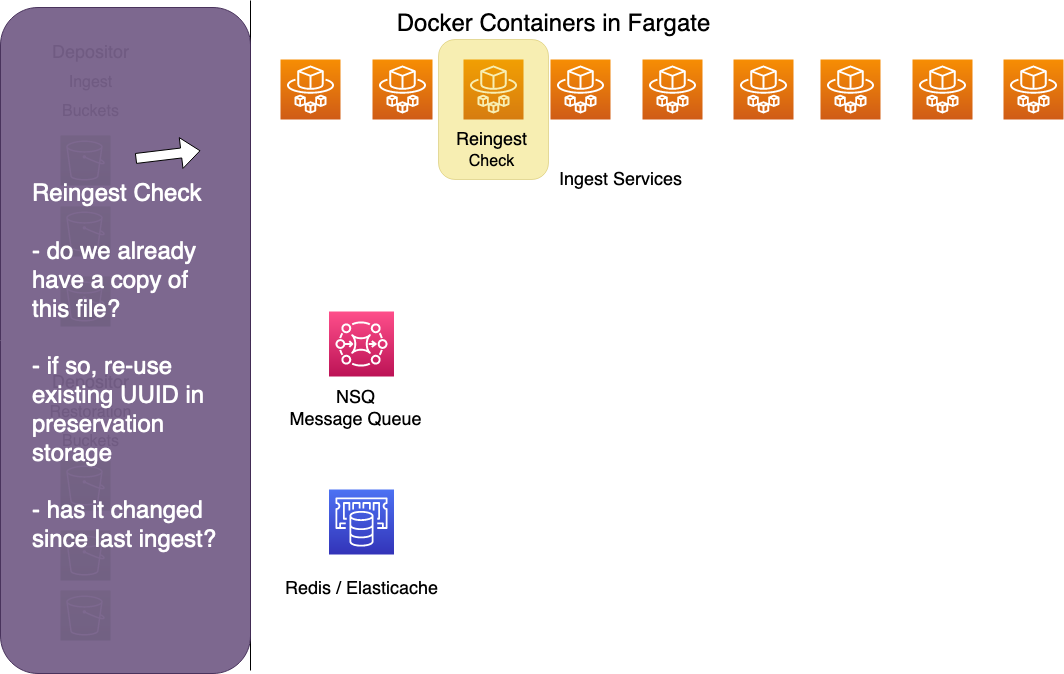

The diagram above was exported from draw.io. Its source (the exported page's mxGraphModel, read from the mxfile embedded in the PNG):
<mxGraphModel dx="929" dy="584" grid="1" gridSize="10" guides="1" tooltips="1" connect="1" arrows="1" fold="1" page="1" pageScale="1" pageWidth="1169" pageHeight="827" math="0" shadow="0">
  <root>
    <mxCell id="0" />
    <mxCell id="1" parent="0" />
    <mxCell id="1xx9XC-xGWI2QZVlYc1V-1" value="" style="sketch=0;points=[[0,0,0],[0.25,0,0],[0.5,0,0],[0.75,0,0],[1,0,0],[0,1,0],[0.25,1,0],[0.5,1,0],[0.75,1,0],[1,1,0],[0,0.25,0],[0,0.5,0],[0,0.75,0],[1,0.25,0],[1,0.5,0],[1,0.75,0]];outlineConnect=0;fontColor=#232F3E;gradientColor=#F78E04;gradientDirection=north;fillColor=#D05C17;strokeColor=#ffffff;dashed=0;verticalLabelPosition=bottom;verticalAlign=top;align=center;html=1;fontSize=12;fontStyle=0;aspect=fixed;shape=mxgraph.aws4.resourceIcon;resIcon=mxgraph.aws4.fargate;" parent="1" vertex="1">
      <mxGeometry x="290" y="129" width="60" height="60" as="geometry" />
    </mxCell>
    <mxCell id="1xx9XC-xGWI2QZVlYc1V-2" value="" style="sketch=0;points=[[0,0,0],[0.25,0,0],[0.5,0,0],[0.75,0,0],[1,0,0],[0,1,0],[0.25,1,0],[0.5,1,0],[0.75,1,0],[1,1,0],[0,0.25,0],[0,0.5,0],[0,0.75,0],[1,0.25,0],[1,0.5,0],[1,0.75,0]];outlineConnect=0;fontColor=#232F3E;gradientColor=#F78E04;gradientDirection=north;fillColor=#D05C17;strokeColor=#ffffff;dashed=0;verticalLabelPosition=bottom;verticalAlign=top;align=center;html=1;fontSize=12;fontStyle=0;aspect=fixed;shape=mxgraph.aws4.resourceIcon;resIcon=mxgraph.aws4.fargate;" parent="1" vertex="1">
      <mxGeometry x="382" y="129" width="60" height="60" as="geometry" />
    </mxCell>
    <mxCell id="1xx9XC-xGWI2QZVlYc1V-3" value="" style="sketch=0;points=[[0,0,0],[0.25,0,0],[0.5,0,0],[0.75,0,0],[1,0,0],[0,1,0],[0.25,1,0],[0.5,1,0],[0.75,1,0],[1,1,0],[0,0.25,0],[0,0.5,0],[0,0.75,0],[1,0.25,0],[1,0.5,0],[1,0.75,0]];outlineConnect=0;fontColor=#232F3E;gradientColor=#F78E04;gradientDirection=north;fillColor=#D05C17;strokeColor=#ffffff;dashed=0;verticalLabelPosition=bottom;verticalAlign=top;align=center;html=1;fontSize=12;fontStyle=0;aspect=fixed;shape=mxgraph.aws4.resourceIcon;resIcon=mxgraph.aws4.fargate;" parent="1" vertex="1">
      <mxGeometry x="473" y="129" width="60" height="60" as="geometry" />
    </mxCell>
    <mxCell id="1xx9XC-xGWI2QZVlYc1V-7" value="&lt;font style=&quot;font-size: 18px&quot;&gt;Ingest Services&lt;/font&gt;" style="text;html=1;resizable=0;autosize=1;align=center;verticalAlign=middle;points=[];fillColor=none;strokeColor=none;rounded=0;" parent="1" vertex="1">
      <mxGeometry x="560" y="240" width="140" height="20" as="geometry" />
    </mxCell>
    <mxCell id="1xx9XC-xGWI2QZVlYc1V-31" value="" style="endArrow=none;html=1;rounded=0;fontSize=18;" parent="1" edge="1">
      <mxGeometry width="50" height="50" relative="1" as="geometry">
        <mxPoint x="260" y="740" as="sourcePoint" />
        <mxPoint x="260" y="70" as="targetPoint" />
      </mxGeometry>
    </mxCell>
    <mxCell id="1xx9XC-xGWI2QZVlYc1V-36" value="&lt;font style=&quot;font-size: 24px&quot;&gt;Docker Containers in Fargate&lt;/font&gt;" style="text;html=1;resizable=0;autosize=1;align=center;verticalAlign=middle;points=[];fillColor=none;strokeColor=none;rounded=0;fontSize=18;" parent="1" vertex="1">
      <mxGeometry x="398" y="79" width="330" height="30" as="geometry" />
    </mxCell>
    <mxCell id="1xx9XC-xGWI2QZVlYc1V-37" value="" style="sketch=0;points=[[0,0,0],[0.25,0,0],[0.5,0,0],[0.75,0,0],[1,0,0],[0,1,0],[0.25,1,0],[0.5,1,0],[0.75,1,0],[1,1,0],[0,0.25,0],[0,0.5,0],[0,0.75,0],[1,0.25,0],[1,0.5,0],[1,0.75,0]];outlineConnect=0;fontColor=#232F3E;gradientColor=#60A337;gradientDirection=north;fillColor=#277116;strokeColor=#ffffff;dashed=0;verticalLabelPosition=bottom;verticalAlign=top;align=center;html=1;fontSize=12;fontStyle=0;aspect=fixed;shape=mxgraph.aws4.resourceIcon;resIcon=mxgraph.aws4.s3;" parent="1" vertex="1">
      <mxGeometry x="70" y="205" width="50" height="50" as="geometry" />
    </mxCell>
    <mxCell id="1xx9XC-xGWI2QZVlYc1V-38" value="" style="sketch=0;points=[[0,0,0],[0.25,0,0],[0.5,0,0],[0.75,0,0],[1,0,0],[0,1,0],[0.25,1,0],[0.5,1,0],[0.75,1,0],[1,1,0],[0,0.25,0],[0,0.5,0],[0,0.75,0],[1,0.25,0],[1,0.5,0],[1,0.75,0]];outlineConnect=0;fontColor=#232F3E;gradientColor=#60A337;gradientDirection=north;fillColor=#277116;strokeColor=#ffffff;dashed=0;verticalLabelPosition=bottom;verticalAlign=top;align=center;html=1;fontSize=12;fontStyle=0;aspect=fixed;shape=mxgraph.aws4.resourceIcon;resIcon=mxgraph.aws4.s3;" parent="1" vertex="1">
      <mxGeometry x="70" y="276" width="50" height="50" as="geometry" />
    </mxCell>
    <mxCell id="1xx9XC-xGWI2QZVlYc1V-39" value="" style="sketch=0;points=[[0,0,0],[0.25,0,0],[0.5,0,0],[0.75,0,0],[1,0,0],[0,1,0],[0.25,1,0],[0.5,1,0],[0.75,1,0],[1,1,0],[0,0.25,0],[0,0.5,0],[0,0.75,0],[1,0.25,0],[1,0.5,0],[1,0.75,0]];outlineConnect=0;fontColor=#232F3E;gradientColor=#60A337;gradientDirection=north;fillColor=#277116;strokeColor=#ffffff;dashed=0;verticalLabelPosition=bottom;verticalAlign=top;align=center;html=1;fontSize=12;fontStyle=0;aspect=fixed;shape=mxgraph.aws4.resourceIcon;resIcon=mxgraph.aws4.s3;" parent="1" vertex="1">
      <mxGeometry x="70" y="346" width="50" height="50" as="geometry" />
    </mxCell>
    <mxCell id="1xx9XC-xGWI2QZVlYc1V-41" value="" style="sketch=0;points=[[0,0,0],[0.25,0,0],[0.5,0,0],[0.75,0,0],[1,0,0],[0,1,0],[0.25,1,0],[0.5,1,0],[0.75,1,0],[1,1,0],[0,0.25,0],[0,0.5,0],[0,0.75,0],[1,0.25,0],[1,0.5,0],[1,0.75,0]];outlineConnect=0;fontColor=#232F3E;gradientColor=#60A337;gradientDirection=north;fillColor=#277116;strokeColor=#ffffff;dashed=0;verticalLabelPosition=bottom;verticalAlign=top;align=center;html=1;fontSize=12;fontStyle=0;aspect=fixed;shape=mxgraph.aws4.resourceIcon;resIcon=mxgraph.aws4.s3;" parent="1" vertex="1">
      <mxGeometry x="70" y="530" width="50" height="50" as="geometry" />
    </mxCell>
    <mxCell id="1xx9XC-xGWI2QZVlYc1V-42" value="" style="sketch=0;points=[[0,0,0],[0.25,0,0],[0.5,0,0],[0.75,0,0],[1,0,0],[0,1,0],[0.25,1,0],[0.5,1,0],[0.75,1,0],[1,1,0],[0,0.25,0],[0,0.5,0],[0,0.75,0],[1,0.25,0],[1,0.5,0],[1,0.75,0]];outlineConnect=0;fontColor=#232F3E;gradientColor=#60A337;gradientDirection=north;fillColor=#277116;strokeColor=#ffffff;dashed=0;verticalLabelPosition=bottom;verticalAlign=top;align=center;html=1;fontSize=12;fontStyle=0;aspect=fixed;shape=mxgraph.aws4.resourceIcon;resIcon=mxgraph.aws4.s3;" parent="1" vertex="1">
      <mxGeometry x="70" y="600" width="50" height="50" as="geometry" />
    </mxCell>
    <mxCell id="1xx9XC-xGWI2QZVlYc1V-43" value="" style="sketch=0;points=[[0,0,0],[0.25,0,0],[0.5,0,0],[0.75,0,0],[1,0,0],[0,1,0],[0.25,1,0],[0.5,1,0],[0.75,1,0],[1,1,0],[0,0.25,0],[0,0.5,0],[0,0.75,0],[1,0.25,0],[1,0.5,0],[1,0.75,0]];outlineConnect=0;fontColor=#232F3E;gradientColor=#60A337;gradientDirection=north;fillColor=#277116;strokeColor=#ffffff;dashed=0;verticalLabelPosition=bottom;verticalAlign=top;align=center;html=1;fontSize=12;fontStyle=0;aspect=fixed;shape=mxgraph.aws4.resourceIcon;resIcon=mxgraph.aws4.s3;" parent="1" vertex="1">
      <mxGeometry x="70" y="660" width="50" height="50" as="geometry" />
    </mxCell>
    <mxCell id="1xx9XC-xGWI2QZVlYc1V-44" value="&lt;div&gt;&lt;font style=&quot;font-size: 18px&quot;&gt;Depositor&lt;/font&gt;&lt;/div&gt;&lt;div&gt;&lt;font size=&quot;3&quot;&gt;Ingest&lt;/font&gt;&lt;/div&gt;&lt;div&gt;&lt;font size=&quot;3&quot;&gt;Buckets&lt;br&gt;&lt;/font&gt;&lt;/div&gt;" style="text;html=1;resizable=0;autosize=1;align=center;verticalAlign=middle;points=[];fillColor=none;strokeColor=none;rounded=0;fontSize=24;" parent="1" vertex="1">
      <mxGeometry x="55" y="100" width="90" height="100" as="geometry" />
    </mxCell>
    <mxCell id="1xx9XC-xGWI2QZVlYc1V-45" value="&lt;div&gt;&lt;font style=&quot;font-size: 18px&quot;&gt;Depositor&lt;/font&gt;&lt;/div&gt;&lt;div&gt;&lt;font size=&quot;3&quot;&gt;Restoration&lt;/font&gt;&lt;/div&gt;&lt;div&gt;&lt;font size=&quot;3&quot;&gt;Buckets&lt;/font&gt;&lt;br&gt;&lt;/div&gt;" style="text;html=1;resizable=0;autosize=1;align=center;verticalAlign=middle;points=[];fillColor=none;strokeColor=none;rounded=0;fontSize=24;" parent="1" vertex="1">
      <mxGeometry x="50" y="430" width="100" height="100" as="geometry" />
    </mxCell>
    <mxCell id="1xx9XC-xGWI2QZVlYc1V-55" value="" style="sketch=0;points=[[0,0,0],[0.25,0,0],[0.5,0,0],[0.75,0,0],[1,0,0],[0,1,0],[0.25,1,0],[0.5,1,0],[0.75,1,0],[1,1,0],[0,0.25,0],[0,0.5,0],[0,0.75,0],[1,0.25,0],[1,0.5,0],[1,0.75,0]];outlineConnect=0;fontColor=#232F3E;gradientColor=#4D72F3;gradientDirection=north;fillColor=#3334B9;strokeColor=#ffffff;dashed=0;verticalLabelPosition=bottom;verticalAlign=top;align=center;html=1;fontSize=12;fontStyle=0;aspect=fixed;shape=mxgraph.aws4.resourceIcon;resIcon=mxgraph.aws4.elasticache;" parent="1" vertex="1">
      <mxGeometry x="338.5" y="559" width="65" height="65" as="geometry" />
    </mxCell>
    <mxCell id="1xx9XC-xGWI2QZVlYc1V-56" value="&lt;div&gt;Redis / Elasticache&lt;/div&gt;" style="text;html=1;resizable=0;autosize=1;align=center;verticalAlign=middle;points=[];fillColor=none;strokeColor=none;rounded=0;fontSize=18;" parent="1" vertex="1">
      <mxGeometry x="286" y="644" width="170" height="30" as="geometry" />
    </mxCell>
    <mxCell id="1xx9XC-xGWI2QZVlYc1V-59" value="" style="sketch=0;points=[[0,0,0],[0.25,0,0],[0.5,0,0],[0.75,0,0],[1,0,0],[0,1,0],[0.25,1,0],[0.5,1,0],[0.75,1,0],[1,1,0],[0,0.25,0],[0,0.5,0],[0,0.75,0],[1,0.25,0],[1,0.5,0],[1,0.75,0]];outlineConnect=0;fontColor=#232F3E;gradientColor=#FF4F8B;gradientDirection=north;fillColor=#BC1356;strokeColor=#ffffff;dashed=0;verticalLabelPosition=bottom;verticalAlign=top;align=center;html=1;fontSize=12;fontStyle=0;aspect=fixed;shape=mxgraph.aws4.resourceIcon;resIcon=mxgraph.aws4.mq;" parent="1" vertex="1">
      <mxGeometry x="338.5" y="381" width="65" height="65" as="geometry" />
    </mxCell>
    <mxCell id="1xx9XC-xGWI2QZVlYc1V-60" value="&lt;div&gt;NSQ &lt;br&gt;&lt;/div&gt;&lt;div&gt;Message Queue&lt;/div&gt;" style="text;html=1;resizable=0;autosize=1;align=center;verticalAlign=middle;points=[];fillColor=none;strokeColor=none;rounded=0;fontSize=18;" parent="1" vertex="1">
      <mxGeometry x="290" y="454" width="150" height="50" as="geometry" />
    </mxCell>
    <mxCell id="XqkVWUN9ewnj_xi6XPv4-1" value="" style="rounded=1;whiteSpace=wrap;html=1;opacity=95;fillColor=#76608a;fontColor=#ffffff;strokeColor=#432D57;" parent="1" vertex="1">
      <mxGeometry x="10" y="77" width="250" height="666" as="geometry" />
    </mxCell>
    <mxCell id="XqkVWUN9ewnj_xi6XPv4-2" value="" style="rounded=1;whiteSpace=wrap;html=1;fillColor=#e3c800;strokeColor=#B09500;opacity=30;fontColor=#000000;" parent="1" vertex="1">
      <mxGeometry x="448" y="109" width="110" height="140" as="geometry" />
    </mxCell>
    <mxCell id="XqkVWUN9ewnj_xi6XPv4-4" value="" style="shape=flexArrow;endArrow=classic;html=1;rounded=0;fontSize=36;fontColor=#FFFFFF;entryX=0.8;entryY=0.215;entryDx=0;entryDy=0;entryPerimeter=0;fillColor=default;" parent="1" target="XqkVWUN9ewnj_xi6XPv4-1" edge="1">
      <mxGeometry width="50" height="50" relative="1" as="geometry">
        <mxPoint x="145" y="228" as="sourcePoint" />
        <mxPoint x="195" y="178" as="targetPoint" />
      </mxGeometry>
    </mxCell>
    <mxCell id="XqkVWUN9ewnj_xi6XPv4-5" value="" style="sketch=0;points=[[0,0,0],[0.25,0,0],[0.5,0,0],[0.75,0,0],[1,0,0],[0,1,0],[0.25,1,0],[0.5,1,0],[0.75,1,0],[1,1,0],[0,0.25,0],[0,0.5,0],[0,0.75,0],[1,0.25,0],[1,0.5,0],[1,0.75,0]];outlineConnect=0;fontColor=#232F3E;gradientColor=#F78E04;gradientDirection=north;fillColor=#D05C17;strokeColor=#ffffff;dashed=0;verticalLabelPosition=bottom;verticalAlign=top;align=center;html=1;fontSize=12;fontStyle=0;aspect=fixed;shape=mxgraph.aws4.resourceIcon;resIcon=mxgraph.aws4.fargate;" parent="1" vertex="1">
      <mxGeometry x="560" y="129" width="60" height="60" as="geometry" />
    </mxCell>
    <mxCell id="XqkVWUN9ewnj_xi6XPv4-6" value="" style="sketch=0;points=[[0,0,0],[0.25,0,0],[0.5,0,0],[0.75,0,0],[1,0,0],[0,1,0],[0.25,1,0],[0.5,1,0],[0.75,1,0],[1,1,0],[0,0.25,0],[0,0.5,0],[0,0.75,0],[1,0.25,0],[1,0.5,0],[1,0.75,0]];outlineConnect=0;fontColor=#232F3E;gradientColor=#F78E04;gradientDirection=north;fillColor=#D05C17;strokeColor=#ffffff;dashed=0;verticalLabelPosition=bottom;verticalAlign=top;align=center;html=1;fontSize=12;fontStyle=0;aspect=fixed;shape=mxgraph.aws4.resourceIcon;resIcon=mxgraph.aws4.fargate;" parent="1" vertex="1">
      <mxGeometry x="652" y="129" width="60" height="60" as="geometry" />
    </mxCell>
    <mxCell id="XqkVWUN9ewnj_xi6XPv4-7" value="" style="sketch=0;points=[[0,0,0],[0.25,0,0],[0.5,0,0],[0.75,0,0],[1,0,0],[0,1,0],[0.25,1,0],[0.5,1,0],[0.75,1,0],[1,1,0],[0,0.25,0],[0,0.5,0],[0,0.75,0],[1,0.25,0],[1,0.5,0],[1,0.75,0]];outlineConnect=0;fontColor=#232F3E;gradientColor=#F78E04;gradientDirection=north;fillColor=#D05C17;strokeColor=#ffffff;dashed=0;verticalLabelPosition=bottom;verticalAlign=top;align=center;html=1;fontSize=12;fontStyle=0;aspect=fixed;shape=mxgraph.aws4.resourceIcon;resIcon=mxgraph.aws4.fargate;" parent="1" vertex="1">
      <mxGeometry x="743" y="129" width="60" height="60" as="geometry" />
    </mxCell>
    <mxCell id="XqkVWUN9ewnj_xi6XPv4-8" value="" style="sketch=0;points=[[0,0,0],[0.25,0,0],[0.5,0,0],[0.75,0,0],[1,0,0],[0,1,0],[0.25,1,0],[0.5,1,0],[0.75,1,0],[1,1,0],[0,0.25,0],[0,0.5,0],[0,0.75,0],[1,0.25,0],[1,0.5,0],[1,0.75,0]];outlineConnect=0;fontColor=#232F3E;gradientColor=#F78E04;gradientDirection=north;fillColor=#D05C17;strokeColor=#ffffff;dashed=0;verticalLabelPosition=bottom;verticalAlign=top;align=center;html=1;fontSize=12;fontStyle=0;aspect=fixed;shape=mxgraph.aws4.resourceIcon;resIcon=mxgraph.aws4.fargate;" parent="1" vertex="1">
      <mxGeometry x="830" y="129" width="60" height="60" as="geometry" />
    </mxCell>
    <mxCell id="XqkVWUN9ewnj_xi6XPv4-9" value="" style="sketch=0;points=[[0,0,0],[0.25,0,0],[0.5,0,0],[0.75,0,0],[1,0,0],[0,1,0],[0.25,1,0],[0.5,1,0],[0.75,1,0],[1,1,0],[0,0.25,0],[0,0.5,0],[0,0.75,0],[1,0.25,0],[1,0.5,0],[1,0.75,0]];outlineConnect=0;fontColor=#232F3E;gradientColor=#F78E04;gradientDirection=north;fillColor=#D05C17;strokeColor=#ffffff;dashed=0;verticalLabelPosition=bottom;verticalAlign=top;align=center;html=1;fontSize=12;fontStyle=0;aspect=fixed;shape=mxgraph.aws4.resourceIcon;resIcon=mxgraph.aws4.fargate;" parent="1" vertex="1">
      <mxGeometry x="922" y="129" width="60" height="60" as="geometry" />
    </mxCell>
    <mxCell id="XqkVWUN9ewnj_xi6XPv4-10" value="" style="sketch=0;points=[[0,0,0],[0.25,0,0],[0.5,0,0],[0.75,0,0],[1,0,0],[0,1,0],[0.25,1,0],[0.5,1,0],[0.75,1,0],[1,1,0],[0,0.25,0],[0,0.5,0],[0,0.75,0],[1,0.25,0],[1,0.5,0],[1,0.75,0]];outlineConnect=0;fontColor=#232F3E;gradientColor=#F78E04;gradientDirection=north;fillColor=#D05C17;strokeColor=#ffffff;dashed=0;verticalLabelPosition=bottom;verticalAlign=top;align=center;html=1;fontSize=12;fontStyle=0;aspect=fixed;shape=mxgraph.aws4.resourceIcon;resIcon=mxgraph.aws4.fargate;" parent="1" vertex="1">
      <mxGeometry x="1013" y="129" width="60" height="60" as="geometry" />
    </mxCell>
    <mxCell id="XqkVWUN9ewnj_xi6XPv4-12" value="&lt;div&gt;&lt;font style=&quot;font-size: 18px&quot;&gt;Reingest&lt;/font&gt;&lt;/div&gt;&lt;div&gt;&lt;font size=&quot;3&quot;&gt;Check&lt;/font&gt;&lt;br&gt;&lt;/div&gt;" style="text;html=1;resizable=0;autosize=1;align=center;verticalAlign=middle;points=[];fillColor=none;strokeColor=none;rounded=0;" parent="1" vertex="1">
      <mxGeometry x="456" y="200" width="90" height="40" as="geometry" />
    </mxCell>
    <mxCell id="XqkVWUN9ewnj_xi6XPv4-14" value="&lt;br&gt;&lt;div&gt;&lt;font style=&quot;font-size: 24px&quot; color=&quot;#FFFFFF&quot;&gt;Reingest Check&lt;br&gt;&lt;/font&gt;&lt;/div&gt;&lt;div&gt;&lt;font style=&quot;font-size: 24px&quot; color=&quot;#FFFFFF&quot;&gt;&lt;br&gt;&lt;/font&gt;&lt;/div&gt;&lt;div&gt;&lt;font style=&quot;font-size: 24px&quot; color=&quot;#FFFFFF&quot;&gt;- do we already &lt;br&gt;&lt;/font&gt;&lt;/div&gt;&lt;div&gt;&lt;font style=&quot;font-size: 24px&quot; color=&quot;#FFFFFF&quot;&gt;have a copy of &lt;br&gt;&lt;/font&gt;&lt;/div&gt;&lt;div&gt;&lt;font style=&quot;font-size: 24px&quot; color=&quot;#FFFFFF&quot;&gt;this file?&lt;/font&gt;&lt;/div&gt;&lt;div&gt;&lt;font style=&quot;font-size: 24px&quot; color=&quot;#FFFFFF&quot;&gt;&lt;br&gt;&lt;/font&gt;&lt;/div&gt;&lt;div&gt;&lt;font style=&quot;font-size: 24px&quot; color=&quot;#FFFFFF&quot;&gt;- if so, re-use &lt;br&gt;&lt;/font&gt;&lt;/div&gt;&lt;div&gt;&lt;font style=&quot;font-size: 24px&quot; color=&quot;#FFFFFF&quot;&gt;existing UUID in&lt;/font&gt;&lt;/div&gt;&lt;div&gt;&lt;font style=&quot;font-size: 24px&quot; color=&quot;#FFFFFF&quot;&gt;preservation &lt;br&gt;&lt;/font&gt;&lt;/div&gt;&lt;div&gt;&lt;font style=&quot;font-size: 24px&quot; color=&quot;#FFFFFF&quot;&gt;storage&lt;br&gt;&lt;/font&gt;&lt;/div&gt;&lt;div&gt;&lt;font style=&quot;font-size: 24px&quot; color=&quot;#FFFFFF&quot;&gt;&lt;br&gt;&lt;/font&gt;&lt;/div&gt;&lt;div&gt;&lt;font style=&quot;font-size: 24px&quot; color=&quot;#FFFFFF&quot;&gt;- has it changed&lt;/font&gt;&lt;/div&gt;&lt;div&gt;&lt;font style=&quot;font-size: 24px&quot; color=&quot;#FFFFFF&quot;&gt;since last ingest?&lt;br&gt;&lt;/font&gt;&lt;/div&gt;" style="text;html=1;resizable=0;autosize=1;align=left;verticalAlign=middle;points=[];fillColor=none;strokeColor=none;rounded=0;" parent="1" vertex="1">
      <mxGeometry x="40" y="310" width="200" height="240" as="geometry" />
    </mxCell>
  </root>
</mxGraphModel>